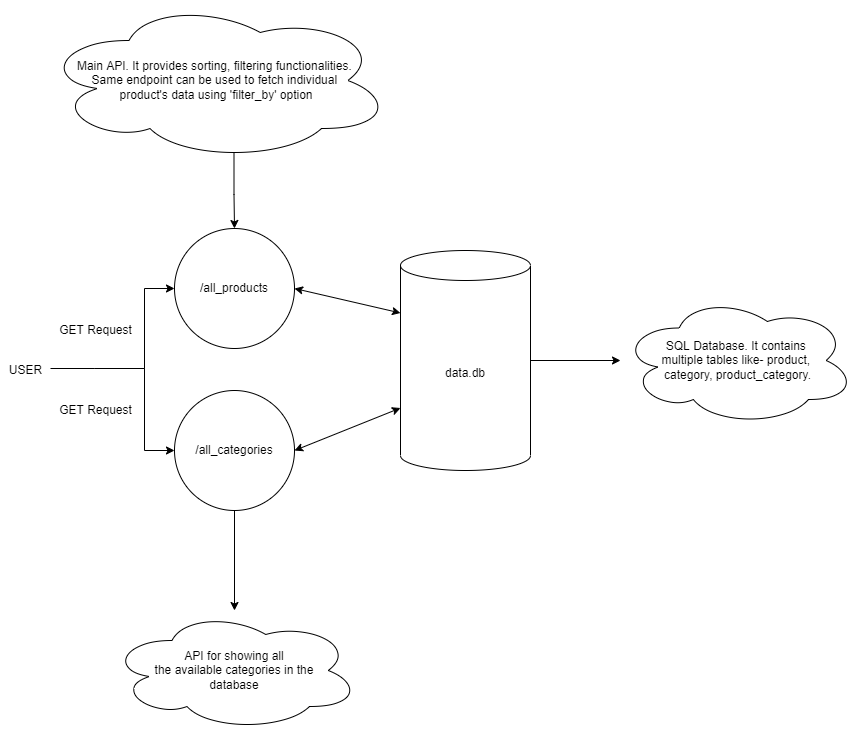

The diagram above was exported from draw.io. Its source (the exported page's mxGraphModel, read from the mxfile embedded in the PNG):
<mxGraphModel dx="1038" dy="1675" grid="1" gridSize="10" guides="1" tooltips="1" connect="1" arrows="1" fold="1" page="1" pageScale="1" pageWidth="850" pageHeight="1100" math="0" shadow="0">
  <root>
    <mxCell id="0" />
    <mxCell id="1" parent="0" />
    <mxCell id="1A38NC49n42l8U2SiVRM-1" value="/all_products" style="ellipse;whiteSpace=wrap;html=1;aspect=fixed;" vertex="1" parent="1">
      <mxGeometry x="304" y="98" width="120" height="120" as="geometry" />
    </mxCell>
    <mxCell id="1A38NC49n42l8U2SiVRM-21" value="" style="edgeStyle=orthogonalEdgeStyle;rounded=0;orthogonalLoop=1;jettySize=auto;html=1;" edge="1" parent="1" source="1A38NC49n42l8U2SiVRM-4" target="1A38NC49n42l8U2SiVRM-20">
      <mxGeometry relative="1" as="geometry" />
    </mxCell>
    <mxCell id="1A38NC49n42l8U2SiVRM-4" value="/all_categories" style="ellipse;whiteSpace=wrap;html=1;aspect=fixed;" vertex="1" parent="1">
      <mxGeometry x="304" y="260" width="120" height="120" as="geometry" />
    </mxCell>
    <mxCell id="1A38NC49n42l8U2SiVRM-5" value="" style="edgeStyle=segmentEdgeStyle;endArrow=classic;html=1;rounded=0;entryX=0;entryY=0.5;entryDx=0;entryDy=0;" edge="1" parent="1" target="1A38NC49n42l8U2SiVRM-4">
      <mxGeometry width="50" height="50" relative="1" as="geometry">
        <mxPoint x="180" y="238" as="sourcePoint" />
        <mxPoint x="274" y="198" as="targetPoint" />
        <Array as="points">
          <mxPoint x="224" y="238" />
          <mxPoint x="274" y="238" />
          <mxPoint x="274" y="378" />
        </Array>
      </mxGeometry>
    </mxCell>
    <mxCell id="1A38NC49n42l8U2SiVRM-7" value="" style="edgeStyle=segmentEdgeStyle;endArrow=classic;html=1;rounded=0;entryX=0;entryY=0.5;entryDx=0;entryDy=0;" edge="1" parent="1" target="1A38NC49n42l8U2SiVRM-1">
      <mxGeometry width="50" height="50" relative="1" as="geometry">
        <mxPoint x="224" y="238" as="sourcePoint" />
        <mxPoint x="274" y="188" as="targetPoint" />
        <Array as="points">
          <mxPoint x="274" y="238" />
          <mxPoint x="274" y="158" />
        </Array>
      </mxGeometry>
    </mxCell>
    <mxCell id="1A38NC49n42l8U2SiVRM-23" value="" style="edgeStyle=orthogonalEdgeStyle;rounded=0;orthogonalLoop=1;jettySize=auto;html=1;" edge="1" parent="1" source="1A38NC49n42l8U2SiVRM-9" target="1A38NC49n42l8U2SiVRM-22">
      <mxGeometry relative="1" as="geometry" />
    </mxCell>
    <mxCell id="1A38NC49n42l8U2SiVRM-9" value="data.db" style="shape=cylinder3;whiteSpace=wrap;html=1;boundedLbl=1;backgroundOutline=1;size=15;" vertex="1" parent="1">
      <mxGeometry x="530" y="120" width="130" height="220" as="geometry" />
    </mxCell>
    <mxCell id="1A38NC49n42l8U2SiVRM-10" value="" style="endArrow=classic;startArrow=classic;html=1;rounded=0;entryX=0;entryY=0;entryDx=0;entryDy=62.5;entryPerimeter=0;exitX=1;exitY=0.5;exitDx=0;exitDy=0;" edge="1" parent="1" source="1A38NC49n42l8U2SiVRM-1" target="1A38NC49n42l8U2SiVRM-9">
      <mxGeometry width="50" height="50" relative="1" as="geometry">
        <mxPoint x="400" y="210" as="sourcePoint" />
        <mxPoint x="450" y="160" as="targetPoint" />
      </mxGeometry>
    </mxCell>
    <mxCell id="1A38NC49n42l8U2SiVRM-11" value="" style="endArrow=classic;startArrow=classic;html=1;rounded=0;entryX=0;entryY=0;entryDx=0;entryDy=157.5;entryPerimeter=0;exitX=1;exitY=0.5;exitDx=0;exitDy=0;" edge="1" parent="1" source="1A38NC49n42l8U2SiVRM-4" target="1A38NC49n42l8U2SiVRM-9">
      <mxGeometry width="50" height="50" relative="1" as="geometry">
        <mxPoint x="400" y="210" as="sourcePoint" />
        <mxPoint x="450" y="160" as="targetPoint" />
        <Array as="points" />
      </mxGeometry>
    </mxCell>
    <mxCell id="1A38NC49n42l8U2SiVRM-12" value="GET Request" style="text;html=1;align=center;verticalAlign=middle;resizable=0;points=[];autosize=1;strokeColor=none;fillColor=none;" vertex="1" parent="1">
      <mxGeometry x="180" y="190" width="90" height="20" as="geometry" />
    </mxCell>
    <mxCell id="1A38NC49n42l8U2SiVRM-17" value="" style="edgeStyle=orthogonalEdgeStyle;rounded=0;orthogonalLoop=1;jettySize=auto;html=1;exitX=0.55;exitY=0.95;exitDx=0;exitDy=0;exitPerimeter=0;" edge="1" parent="1" source="1A38NC49n42l8U2SiVRM-15" target="1A38NC49n42l8U2SiVRM-1">
      <mxGeometry relative="1" as="geometry" />
    </mxCell>
    <mxCell id="1A38NC49n42l8U2SiVRM-15" value="Main API. It provides sorting, filtering functionalities. &lt;br&gt;Same endpoint can be used to fetch individual &lt;br&gt;product's data using 'filter_by' option" style="ellipse;shape=cloud;whiteSpace=wrap;html=1;" vertex="1" parent="1">
      <mxGeometry x="171" y="-130" width="350" height="160" as="geometry" />
    </mxCell>
    <mxCell id="1A38NC49n42l8U2SiVRM-18" value="GET Request" style="text;html=1;align=center;verticalAlign=middle;resizable=0;points=[];autosize=1;strokeColor=none;fillColor=none;" vertex="1" parent="1">
      <mxGeometry x="180" y="270" width="90" height="20" as="geometry" />
    </mxCell>
    <mxCell id="1A38NC49n42l8U2SiVRM-19" value="USER" style="text;html=1;align=center;verticalAlign=middle;resizable=0;points=[];autosize=1;strokeColor=none;fillColor=none;" vertex="1" parent="1">
      <mxGeometry x="130" y="230" width="50" height="20" as="geometry" />
    </mxCell>
    <mxCell id="1A38NC49n42l8U2SiVRM-20" value="API for showing all&lt;br&gt;the available categories in the&lt;br&gt;database" style="ellipse;shape=cloud;whiteSpace=wrap;html=1;" vertex="1" parent="1">
      <mxGeometry x="239" y="480" width="250" height="120" as="geometry" />
    </mxCell>
    <mxCell id="1A38NC49n42l8U2SiVRM-22" value="SQL Database. It contains &lt;br&gt;multiple tables like- product, &lt;br&gt;category, product_category." style="ellipse;shape=cloud;whiteSpace=wrap;html=1;" vertex="1" parent="1">
      <mxGeometry x="750" y="165" width="235" height="130" as="geometry" />
    </mxCell>
  </root>
</mxGraphModel>